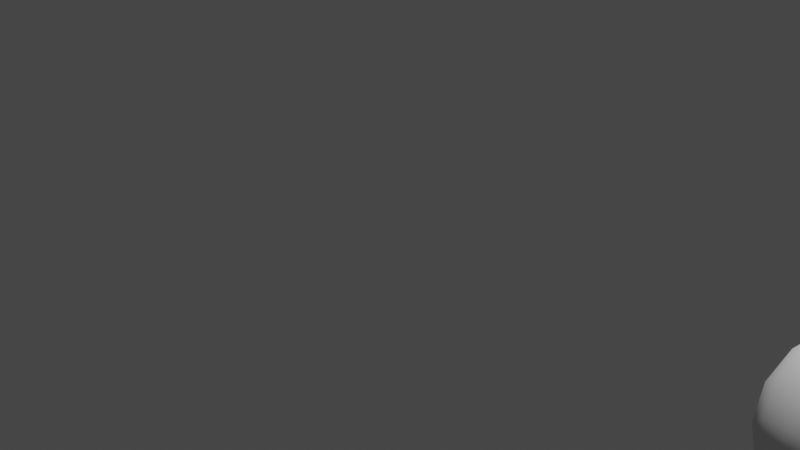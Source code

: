# Source: learning1.blend  (saved by Blender 3.0.42; exported with 4.5.12 LTS)
import bpy
from mathutils import Matrix  # noqa: F401  (used for matrix-valued properties, if any)

bpy.ops.wm.read_factory_settings(use_empty=True)
scene = bpy.context.scene
scene.name = 'Scene'

# ---- collections
col_collection = bpy.data.collections.new('Collection'); scene.collection.children.link(col_collection)

# ---- world
world_world = bpy.data.worlds.new('World'); scene.world = world_world
world_world.use_nodes = True; world_world.node_tree.nodes.clear()
_N = world_world.node_tree.nodes; _L = world_world.node_tree.links
n0 = _N.new('ShaderNodeOutputWorld'); n0.name = 'World Output'; n0.location = (300, 300)
n1 = _N.new('ShaderNodeBackground'); n1.name = 'Background'; n1.location = (10, 300)
n1.inputs[0].default_value = (0.05088, 0.05088, 0.05088, 1.0)
_L.new(n1.outputs[0], n0.inputs[0])
n0.is_active_output = True
world_world.color = (0.05088, 0.05088, 0.05088)
world_world.use_sun_shadow = False
world_world.sun_shadow_jitter_overblur = 0.0

# ---- cameras
cam_camera = bpy.data.cameras.new('Camera')
cam_camera.clip_end = 100.0
cam_camera.ortho_scale = 7.314

# ---- lights
light_light = bpy.data.lights.new('Light', 'POINT')
light_light.transmission_factor = 0.0
light_light.energy = 1000.0
light_light.shadow_soft_size = 0.1
light_light.shadow_maximum_resolution = 0.006
light_light.use_absolute_resolution = True

# ---- meshes
me_cube_006 = bpy.data.meshes.new('Cube.006')
me_cube_006.from_pydata([(-1.0, -1.0, -1.0), (-1.0, -1.0, 1.0), (-1.0, 1.0, -1.0), (-1.0, 1.0, 1.0), (1.0, -1.0, -1.0), (1.0, -1.0, 1.0), (1.0, 1.0, -1.0), (1.0, 1.0, 1.0)], [], [(0, 1, 3, 2), (2, 3, 7, 6), (6, 7, 5, 4), (4, 5, 1, 0), (2, 6, 4, 0), (7, 3, 1, 5)])
me_cube_006.polygons.foreach_set('use_smooth', [True] * 6)
_uv = me_cube_006.uv_layers.new(name='UVMap')
_uv.uv.foreach_set('vector', [0.375, 0.0, 0.625, 0.0, 0.625, 0.25, 0.375, 0.25, 0.375, 0.25, 0.625, 0.25, 0.625, 0.5, 0.375, 0.5, 0.375, 0.5, 0.625, 0.5, 0.625, 0.75, 0.375, 0.75, 0.375, 0.75, 0.625, 0.75, 0.625, 1.0, 0.375, 1.0, 0.125, 0.5, 0.375, 0.5, 0.375, 0.75, 0.125, 0.75, 0.625, 0.5, 0.875, 0.5, 0.875, 0.75, 0.625, 0.75])
me_cube_006.use_remesh_fix_poles = True
me_cube_006.use_remesh_preserve_attributes = False
me_cube_006.update()

# ---- objects
ob_light = bpy.data.objects.new('Light', light_light)
ob_camera = bpy.data.objects.new('Camera', cam_camera)
ob_cube = bpy.data.objects.new('Cube', me_cube_006)

# ---- transforms, parenting, visibility, modifiers, constraints
ob_light.location = (4.076, 1.005, 5.904)
ob_light.rotation_euler = (0.6503, 0.05522, 1.866)
ob_light.lock_rotations_4d = False
ob_light.empty_display_type = 'ARROWS'
ob_light.color = (0.0, 0.0, 0.0, 0.0)
ob_light.lineart.crease_threshold = 0.0
ob_camera.location = (7.359, -6.926, 4.958)
ob_camera.rotation_euler = (1.109, 0.0, 0.8149)
ob_camera.lock_rotations_4d = False
ob_camera.empty_display_type = 'ARROWS'
ob_camera.color = (0.0, 0.0, 0.0, 0.0)
ob_camera.display_type = 'WIRE'
ob_camera.lineart.crease_threshold = 0.0
ob_cube.location = (5.0, 0.0, 0.0)
ob_cube.rotation_euler = (0.7854, 0.0, 0.0)
_m = ob_cube.modifiers.new('My Modifier', 'SUBSURF')
_m.levels = 3

# ---- collection membership
col_collection.objects.link(ob_light)
col_collection.objects.link(ob_camera)
col_collection.objects.link(ob_cube)

# ---- scene / render settings (as saved in the file)
scene.camera = ob_camera
scene.frame_start = 1; scene.frame_end = 250; scene.frame_set(1)
scene.render.engine = 'BLENDER_EEVEE_NEXT'
scene.cycles.sampling_pattern = 'TABULATED_SOBOL'
scene.cycles.use_light_tree = False
scene.view_settings.view_transform = 'Filmic'
bpy.context.view_layer.update()
